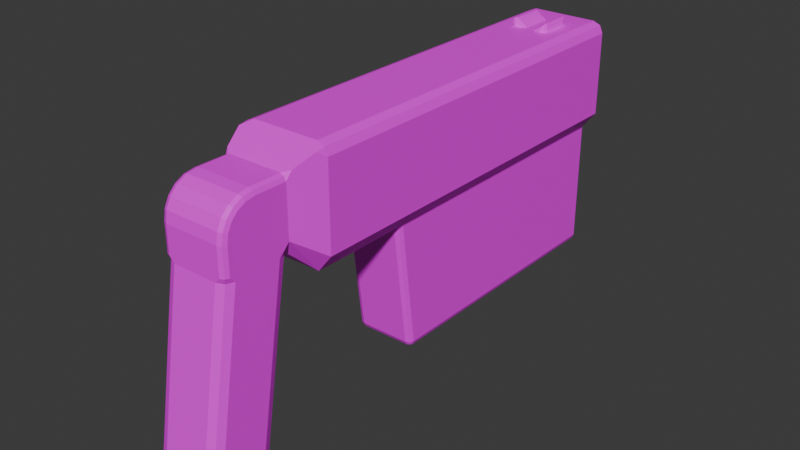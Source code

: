 # Source: handgun.blend  (saved by Blender 4.1.24; exported with 4.5.12 LTS)
import bpy
from mathutils import Matrix  # noqa: F401  (used for matrix-valued properties, if any)

bpy.ops.wm.read_factory_settings(use_empty=True)
scene = bpy.context.scene
scene.name = 'Scene'

# ---- collections
col_collection = bpy.data.collections.new('Collection'); scene.collection.children.link(col_collection)

# ---- images (referenced by path relative to the original .blend; pixels are not part of the script)
import os
ASSET_DIR = os.environ.get("B2B_ASSET_DIR", "")  # directory of the original .blend (textures are referenced by path, not embedded)
HERE = os.path.dirname(os.path.abspath(__file__))  # packed textures are extracted next to this script under _unpacked/

def load_image(name, relpath, width, height, colorspace="sRGB"):
    """Load a texture the original file referenced (path relative to the .blend, or extracted next to this script)."""
    p = next((c for c in (os.path.join(HERE, relpath), os.path.join(ASSET_DIR, relpath)) if relpath and os.path.exists(c)), "")
    if p:
        img = bpy.data.images.load(p, check_existing=True)
        img.name = name
    else:  # same state as the original file: an image datablock whose file is absent (Cycles renders it pink)
        img = bpy.data.images.new(name, width, height)
        img.source = "FILE"
        img.filepath = "//" + (relpath or name)
    img.colorspace_settings.name = colorspace
    return img
img_handgun = load_image('handgun', 'handgun.png', 1024, 1024, 'sRGB')

# ---- materials (node trees are filled in below, after node groups)
mat_material_001 = bpy.data.materials.new('Material.001')
mat_material_001.use_transparent_shadow = False

# ---- material node trees
mat_material_001.use_nodes = True; mat_material_001.node_tree.nodes.clear()
_N = mat_material_001.node_tree.nodes; _L = mat_material_001.node_tree.links
n0 = _N.new('ShaderNodeBsdfPrincipled'); n0.name = 'Principled BSDF'; n0.location = (10, 300)
n1 = _N.new('ShaderNodeOutputMaterial'); n1.name = 'Material Output'; n1.location = (300, 300)
n2 = _N.new('ShaderNodeTexImage'); n2.name = 'Image Texture'; n2.location = (-280, 280)
n2.image = img_handgun
_L.new(n0.outputs[0], n1.inputs[0])
_L.new(n2.outputs[0], n0.inputs[0])
n1.is_active_output = True

# ---- world
world_world = bpy.data.worlds.new('World'); scene.world = world_world
world_world.use_nodes = True; world_world.node_tree.nodes.clear()
_N = world_world.node_tree.nodes; _L = world_world.node_tree.links
n0 = _N.new('ShaderNodeOutputWorld'); n0.name = 'World Output'; n0.location = (300, 300)
n1 = _N.new('ShaderNodeBackground'); n1.name = 'Background'; n1.location = (10, 300)
n1.inputs[0].default_value = (0.05088, 0.05088, 0.05088, 1.0)
_L.new(n1.outputs[0], n0.inputs[0])
n0.is_active_output = True
world_world.color = (0.05088, 0.05088, 0.05088)
world_world.use_sun_shadow = False
world_world.sun_shadow_jitter_overblur = 0.0

# ---- meshes
me_cube_001 = bpy.data.meshes.new('Cube.001')
me_cube_001.from_pydata([(1.357, -2.0, -1.376), (-0.01059, -14.02, 1.214), (-1.357, -2.0, -1.376), (-0.01059, -14.32, 1.214), (0.1845, -14.02, 1.195), (1.0, -1.0, 0.0), (-0.5791, -13.0, 1.696), (-0.9282, -2.0, -1.918), (-0.4465, -13.15, 1.752), (0.1845, -14.32, 1.195), (0.3721, -14.02, 1.138), (1.357, -2.0, -0.2021), (-1.0, -1.0, 0.0), (-0.5791, -12.14, 1.696), (0.3721, -14.32, 1.138), (-0.4469, -12.14, 1.752), (0.0, -1.0, -1.0), (-0.4301, -11.99, 1.558), (-0.5197, -12.05, 1.734), (0.545, -14.02, 1.045), (-0.4385, -12.03, 1.686), (0.545, -14.32, 1.045), (0.0, -1.0, 1.0), (-0.532, -12.03, 1.647), (0.6965, -14.02, 0.9211), (0.6965, -14.32, 0.9211), (0.8209, -14.02, 0.7696), (0.5797, -13.0, 1.696), (0.8209, -14.32, 0.7696), (0.4471, -13.15, 1.752), (5.376e-09, -2.0, 1.514), (0.9133, -14.02, 0.5967), (0.0, 0.0, -7.0), (0.9133, -14.32, 0.5967), (0.4475, -12.14, 1.752), (-1.357, -2.0, -0.2021), (0.9702, -14.02, 0.4091), (0.5797, -12.14, 1.696), (-1.0, -0.6842, -1.0), (0.4307, -11.99, 1.558), (0.9702, -14.32, 0.4091), (0.5166, -12.05, 1.726), (0.5361, -12.03, 1.627), (-0.6842, -1.0, -1.0), (0.9894, -14.02, 0.214), (0.4213, -12.03, 1.68), (0.9894, -14.32, 0.214), (-1.0, -1.0, -0.6842), (0.9702, -14.02, 0.01891), (-0.9075, -0.9075, -1.0), (-0.4796, -13.13, 1.76), (-0.5678, -13.03, 1.719), (-0.6842, 1.0, -1.0), (0.9702, -14.32, 0.01891), (-0.5403, -13.1, 1.712), (-0.4997, -13.12, 1.762), (-1.0, 0.6842, -1.0), (-0.5205, -13.1, 1.758), (0.9133, -14.02, -0.1687), (-0.54, -13.08, 1.749), (-0.9075, 0.9075, -1.0), (-0.5563, -13.05, 1.736), (0.9133, -14.32, -0.1687), (0.6842, -1.0, -1.0), (-0.5672, -12.14, 1.726), (-0.4847, -12.14, 1.765), (0.8209, -14.02, -0.3416), (1.0, -0.6842, -1.0), (-0.5292, -12.08, 1.753), (-0.5571, -12.14, 1.743), (0.8209, -14.32, -0.3416), (-0.5422, -12.14, 1.756), (1.0, -1.0, -0.6842), (-0.5239, -12.14, 1.765), (0.6965, -14.02, -0.4931), (0.9075, -0.9075, -1.0), (-0.5042, -12.14, 1.768), (0.6965, -14.32, -0.4931), (0.5686, -13.03, 1.719), (0.4804, -13.13, 1.76), (1.0, 0.6842, -1.0), (0.545, -14.02, -0.6175), (0.5409, -13.1, 1.712), (0.6842, 1.0, -1.0), (0.5571, -13.05, 1.735), (0.545, -14.32, -0.6175), (0.5408, -13.08, 1.749), (0.9075, 0.9075, -1.0), (0.5212, -13.1, 1.758), (0.5004, -13.12, 1.762), (0.3721, -14.02, -0.7099), (0.4809, -12.14, 1.76), (0.3721, -14.32, -0.7099), (0.569, -12.14, 1.718), (-1.0, 1.684, -7.0), (0.5262, -12.08, 1.745), (-0.6842, 2.0, -7.0), (0.1845, -14.02, -0.7668), (0.5009, -12.14, 1.762), (0.1845, -14.32, -0.7668), (0.5217, -12.14, 1.758), (-0.9075, 1.907, -7.0), (0.5412, -12.14, 1.748), (0.5575, -12.14, 1.735), (-0.01059, -14.02, -0.786), (-0.6842, 0.0, -7.0), (-1.0, 0.3158, -7.0), (-0.01059, -14.32, -0.786), (-0.9075, 0.0925, -7.0), (-0.2057, -14.02, -0.7668), (-0.2057, -14.32, -0.7668), (0.6842, 2.0, -7.0), (1.0, 1.684, -7.0), (-0.3933, -14.02, -0.7099), (-0.3933, -14.32, -0.7099), (0.9075, 1.907, -7.0), (-0.5662, -14.02, -0.6175), (1.0, 0.3158, -7.0), (0.6842, 0.0, -7.0), (-0.5662, -14.32, -0.6175), (0.9075, 0.0925, -7.0), (-0.7177, -14.02, -0.4931), (-0.7177, -14.32, -0.4931), (0.9282, -2.0, -1.918), (-0.8421, -14.02, -0.3416), (5.376e-09, -2.0, -1.918), (-1.357, -14.0, -0.2021), (-0.8421, -14.32, -0.3416), (-9.461e-10, -14.0, -1.918), (-0.9345, -14.02, -0.1687), (0.9282, -14.0, -1.918), (-0.9345, -14.32, -0.1687), (1.357, -14.0, -0.2021), (-0.9914, -14.02, 0.01891), (-0.9914, -14.32, 0.01891), (5.376e-09, -14.0, 1.514), (-1.357, -14.0, -1.376), (-1.011, -14.02, 0.214), (-0.9282, -14.0, -1.918), (-1.011, -14.32, 0.214), (-0.9914, -14.02, 0.4091), (1.357, -14.0, -1.376), (1.031, -2.0, 1.514), (-0.9914, -14.32, 0.4091), (-0.9345, -14.02, 0.5967), (1.357, -2.0, 1.188), (1.258, -1.724, 1.372), (-0.9345, -14.32, 0.5967), (-0.8421, -14.02, 0.7696), (1.261, -2.0, 1.418), (-0.8421, -14.32, 0.7696), (-1.357, -2.0, 1.188), (-0.7177, -14.02, 0.9211), (-1.031, -2.0, 1.514), (-0.7177, -14.32, 0.9211), (-1.258, -1.724, 1.372), (-0.5662, -14.02, 1.045), (-1.261, -2.0, 1.418), (-0.5662, -14.32, 1.045), (-1.031, -14.0, 1.514), (-0.3933, -14.02, 1.138), (-1.357, -14.0, 1.188), (-1.261, -14.0, 1.418), (-0.3933, -14.32, 1.138), (1.357, -14.0, 1.188), (-0.2057, -14.02, 1.195), (1.031, -14.0, 1.514), (-0.2057, -14.32, 1.195), (1.261, -14.0, 1.418), (0.1442, -14.32, 0.9923), (-0.01059, -14.32, 1.008), (0.4641, -2.0, -1.918), (0.2931, -14.32, 0.9471), (-0.4641, -2.0, -1.918), (5.376e-09, -5.0, -1.918), (0.4303, -14.32, 0.8738), (0.4641, -5.0, -1.918), (0.5505, -14.32, 0.7751), (-0.4641, -5.0, -1.918), (0.6492, -14.32, 0.6549), (0.7225, -14.32, 0.5177), (0.4641, -14.0, -5.918), (0.7677, -14.32, 0.3688), (-0.4641, -14.0, -5.918), (0.783, -14.32, 0.214), (5.376e-09, -14.0, -5.918), (-0.7573, -5.0, -1.918), (0.7677, -14.32, 0.05919), (0.7225, -14.32, -0.08967), (-0.9282, -5.172, -1.918), (-0.9282, -4.829, -1.918), (0.6492, -14.32, -0.2269), (0.5505, -14.32, -0.3471), (-0.8781, -5.05, -1.918), (0.4303, -14.32, -0.4458), (0.9282, -5.172, -1.918), (0.2931, -14.32, -0.5191), (0.7573, -5.0, -1.918), (0.1442, -14.32, -0.5643), (0.9282, -4.829, -1.918), (-0.01059, -14.32, -0.5795), (0.8781, -5.05, -1.918), (-0.1654, -14.32, -0.5643), (0.7573, -14.0, -5.918), (-0.3143, -14.32, -0.5191), (0.9282, -14.0, -5.747), (0.8781, -14.0, -5.868), (-0.4515, -14.32, -0.4458), (-0.9282, -14.0, -5.747), (-0.5717, -14.32, -0.3471), (-0.7573, -14.0, -5.918), (-0.6704, -14.32, -0.2269), (-0.8781, -14.0, -5.868), (-0.7437, -14.32, -0.08967), (-0.9282, -5.651, -5.747), (-0.7889, -14.32, 0.05919), (-0.7573, -5.479, -5.748), (-0.8041, -14.32, 0.214), (-0.7573, -5.671, -5.918), (-0.7889, -14.32, 0.3688), (-0.7437, -14.32, 0.5177), (-0.8781, -5.529, -5.748), (-0.8559, -5.564, -5.846), (-0.6704, -14.32, 0.6549), (-0.7573, -5.544, -5.868), (-0.5717, -14.32, 0.7751), (-0.8781, -5.665, -5.867), (-0.4515, -14.32, 0.8738), (-0.3143, -14.32, 0.9471), (0.9282, -5.651, -5.747), (0.7573, -5.671, -5.918), (-0.1654, -14.32, 0.9923), (0.7573, -5.479, -5.748), (0.1442, -14.02, 0.9923), (-0.01059, -14.02, 1.008), (0.8781, -5.665, -5.867), (0.8559, -5.564, -5.846), (0.2931, -14.02, 0.9471), (0.7573, -5.544, -5.868), (0.4303, -14.02, 0.8738), (0.8781, -5.529, -5.748), (0.5505, -14.02, 0.7751), (0.6492, -14.02, 0.6549), (0.4641, -5.479, -5.748), (0.7225, -14.02, 0.5177), (0.4641, -5.671, -5.918), (0.4641, -5.544, -5.868), (0.7677, -14.02, 0.3688), (0.783, -14.02, 0.214), (5.376e-09, -5.671, -5.918), (0.7677, -14.02, 0.05919), (5.376e-09, -5.479, -5.748), (0.7225, -14.02, -0.08967), (5.376e-09, -5.544, -5.868), (0.6492, -14.02, -0.2269), (-0.4641, -5.479, -5.748), (0.5505, -14.02, -0.3471), (-0.4641, -5.671, -5.918), (0.4303, -14.02, -0.4458), (-0.4641, -5.544, -5.868), (-0.8319, -1.0, 1.0), (0.2931, -14.02, -0.5191), (0.1442, -14.02, -0.5643), (-1.0, -1.0, 0.8319), (-1.051, -1.143, 1.073), (-0.01059, -14.02, -0.5795), (-0.9508, -1.0, 0.9508), (-0.1654, -14.02, -0.5643), (1.0, -1.0, 0.8319), (-0.3143, -14.02, -0.5191), (0.8319, -1.0, 1.0), (-0.4515, -14.02, -0.4458), (1.051, -1.143, 1.073), (-0.5717, -14.02, -0.3471), (0.9508, -1.0, 0.9508), (-0.6704, -14.02, -0.2269), (-0.7437, -14.02, -0.08967), (-1.0, -0.04508, 0.8319), (-0.7889, -14.02, 0.05919), (-0.8319, -0.03185, 1.0), (-0.8041, -14.02, 0.214), (-0.9508, -0.03572, 0.9508), (-0.7889, -14.02, 0.3688), (-1.0, 0.8319, -0.04508), (-0.7437, -14.02, 0.5177), (-0.8319, 1.0, -0.03185), (-0.9508, 0.9508, -0.03572), (-0.6704, -14.02, 0.6549), (-1.0, 0.2344, 0.7876), (-0.5717, -14.02, 0.7751), (-0.8319, 0.287, 0.9495), (-0.4515, -14.02, 0.8738), (-0.3143, -14.02, 0.9471), (-0.9508, 0.2716, 0.9021), (-1.0, 0.4746, 0.6652), (-0.1654, -14.02, 0.9923), (-0.8319, 0.5747, 0.8029), (-0.9508, 0.5453, 0.7626), (-1.0, 0.6652, 0.4746), (-0.8319, 0.8029, 0.5747), (-0.9508, 0.7626, 0.5453), (-1.0, 0.7876, 0.2344), (-0.8319, 0.9495, 0.287), (-0.9508, 0.9021, 0.2716), (1.0, 0.8319, -0.04508), (0.8319, 1.0, -0.03185), (0.9508, 0.9508, -0.03572), (1.0, -0.04508, 0.8319), (0.8319, -0.03185, 1.0), (0.9508, -0.03572, 0.9508), (1.0, 0.7876, 0.2344), (0.8319, 0.9495, 0.287), (0.9508, 0.9021, 0.2716), (1.0, 0.6652, 0.4746), (0.8319, 0.8029, 0.5747), (0.9508, 0.7626, 0.5453), (1.0, 0.4746, 0.6652), (0.8319, 0.5747, 0.8029), (0.9508, 0.5453, 0.7626), (1.0, 0.2344, 0.7876), (0.8319, 0.287, 0.9495), (0.9508, 0.2716, 0.9021), (-1.0, 0.8319, -0.8523), (-0.8319, 1.0, -0.8523), (-0.9545, 0.9545, -0.8395), (-0.9508, 0.9508, -0.7827), (0.8319, 1.0, -0.8523), (1.0, 0.8319, -0.8523), (0.9545, 0.9545, -0.8395), (0.9508, 0.9508, -0.7827), (-0.232, -14.0, -5.918), (0.232, -14.0, -5.918), (-0.9031, -14.0, -5.807), (-0.8177, -14.0, -5.893), (0.8177, -14.0, -5.893), (0.9031, -14.0, -5.807), (-0.9282, -14.0, -3.832), (0.9282, -14.0, -3.832), (0.6107, -14.0, -5.918), (-0.6107, -14.0, -5.918), (-0.116, -14.0, -5.918), (0.3481, -14.0, -5.918), (-0.9157, -14.0, -5.777), (-0.8479, -14.0, -5.88), (0.7875, -14.0, -5.905), (0.8906, -14.0, -5.838), (-0.9282, -14.0, -2.875), (0.9282, -14.0, -4.79), (0.684, -14.0, -5.918), (-0.684, -14.0, -5.918), (-0.3481, -14.0, -5.918), (0.116, -14.0, -5.918), (-0.8906, -14.0, -5.838), (-0.7875, -14.0, -5.905), (0.8479, -14.0, -5.88), (0.9157, -14.0, -5.777), (-0.9282, -14.0, -4.79), (0.9282, -14.0, -2.875), (0.5374, -14.0, -5.918), (-0.5374, -14.0, -5.918), (-0.05801, -14.0, -5.918), (0.4061, -14.0, -5.918), (-0.9219, -14.0, -5.762), (-0.863, -14.0, -5.874), (0.7724, -14.0, -5.912), (0.8844, -14.0, -5.853), (-0.9282, -14.0, -2.396), (0.9282, -14.0, -5.268), (0.7206, -14.0, -5.918), (-0.7206, -14.0, -5.918), (-0.2901, -14.0, -5.918), (0.174, -14.0, -5.918), (-0.8969, -14.0, -5.822), (-0.8026, -14.0, -5.899), (0.8328, -14.0, -5.887), (0.9094, -14.0, -5.792), (-0.9282, -14.0, -4.311), (0.9282, -14.0, -3.354), (0.574, -14.0, -5.918), (-0.574, -14.0, -5.918), (-0.174, -14.0, -5.918), (0.2901, -14.0, -5.918), (-0.9094, -14.0, -5.792), (-0.8328, -14.0, -5.887), (0.8026, -14.0, -5.899), (0.8969, -14.0, -5.822), (-0.9282, -14.0, -3.354), (0.9282, -14.0, -4.311), (0.6473, -14.0, -5.918), (-0.6473, -14.0, -5.918), (-0.4061, -14.0, -5.918), (0.05801, -14.0, -5.918), (-0.8844, -14.0, -5.853), (-0.7724, -14.0, -5.912), (0.863, -14.0, -5.874), (0.9219, -14.0, -5.762), (-0.9282, -14.0, -5.268), (0.9282, -14.0, -2.396), (0.5007, -14.0, -5.918), (-0.5007, -14.0, -5.918), (-0.02901, -14.0, -5.918), (0.4351, -14.0, -5.918), (-0.925, -14.0, -5.754), (-0.8706, -14.0, -5.871), (0.7648, -14.0, -5.915), (0.8812, -14.0, -5.86), (-0.9282, -14.0, -2.157), (0.9282, -14.0, -5.508), (0.739, -14.0, -5.918), (-0.739, -14.0, -5.918), (-0.261, -14.0, -5.918), (0.203, -14.0, -5.918), (-0.9, -14.0, -5.815), (-0.8102, -14.0, -5.896), (0.8253, -14.0, -5.89), (0.9063, -14.0, -5.8), (-0.9282, -14.0, -4.072), (0.9282, -14.0, -3.593), (0.5924, -14.0, -5.918), (-0.5924, -14.0, -5.918), (-0.145, -14.0, -5.918), (0.3191, -14.0, -5.918), (-0.9125, -14.0, -5.785), (-0.8404, -14.0, -5.883), (0.795, -14.0, -5.902), (0.8938, -14.0, -5.83), (-0.9282, -14.0, -3.114), (0.9282, -14.0, -4.55), (0.6657, -14.0, -5.918), (-0.6657, -14.0, -5.918), (-0.3771, -14.0, -5.918), (0.08702, -14.0, -5.918), (-0.8875, -14.0, -5.845), (-0.7799, -14.0, -5.908), (0.8555, -14.0, -5.877), (0.9188, -14.0, -5.77), (-0.9282, -14.0, -5.029), (0.9282, -14.0, -2.636), (0.5191, -14.0, -5.918), (-0.5191, -14.0, -5.918), (-0.08702, -14.0, -5.918), (0.3771, -14.0, -5.918), (-0.9188, -14.0, -5.77), (-0.8555, -14.0, -5.877), (0.7799, -14.0, -5.908), (0.8875, -14.0, -5.845), (-0.9282, -14.0, -2.636), (0.9282, -14.0, -5.029), (0.7023, -14.0, -5.918), (-0.7023, -14.0, -5.918), (-0.3191, -14.0, -5.918), (0.145, -14.0, -5.918), (-0.8938, -14.0, -5.83), (-0.795, -14.0, -5.902), (0.8404, -14.0, -5.883), (0.9125, -14.0, -5.785), (-0.9282, -14.0, -4.55), (0.9282, -14.0, -3.114), (0.5557, -14.0, -5.918), (-0.5557, -14.0, -5.918), (-0.203, -14.0, -5.918), (0.261, -14.0, -5.918), (-0.9063, -14.0, -5.8), (-0.8253, -14.0, -5.89), (0.8102, -14.0, -5.896), (0.9, -14.0, -5.815), (-0.9282, -14.0, -3.593), (0.9282, -14.0, -4.072), (0.629, -14.0, -5.918), (-0.629, -14.0, -5.918), (-0.4351, -14.0, -5.918), (0.02901, -14.0, -5.918), (-0.8812, -14.0, -5.86), (-0.7648, -14.0, -5.915), (0.8706, -14.0, -5.871), (0.925, -14.0, -5.754), (-0.9282, -14.0, -5.508), (0.9282, -14.0, -2.157), (0.4824, -14.0, -5.918), (-0.4824, -14.0, -5.918), (-0.5791, -13.0, 1.514), (-0.5791, -12.14, 1.514), (-0.5325, -12.03, 1.514), (-0.5385, -12.04, 1.514), (-0.4463, -13.15, 1.514), (-0.5402, -13.1, 1.514), (-0.1889, -12.03, 1.514), (-0.2634, -12.01, 1.514), (-0.1579, -12.07, 1.514), (-0.1089, -13.15, 1.514), (-0.1089, -12.14, 1.514), (-0.3674, -11.99, 1.514), (-0.4301, -11.99, 1.514), (0.1095, -12.14, 1.514), (0.1095, -13.15, 1.514), (0.4469, -13.15, 1.514), (0.1852, -12.03, 1.514), (0.5408, -13.1, 1.514), (0.5797, -12.14, 1.514), (0.5797, -13.0, 1.514), (0.5361, -12.03, 1.514), (0.368, -11.99, 1.514), (0.4307, -11.99, 1.514)], [], [(80, 67, 117, 112), (171, 125, 16, 63, 123), (264, 155, 153, 30, 22, 260), (290, 320, 317, 296), (16, 43, 105, 32), (302, 311, 305, 285), (296, 317, 314, 299), (299, 314, 311, 302), (52, 60, 324, 323), (326, 83, 52, 323, 285, 305), (38, 47, 12, 263, 277, 288, 294, 298, 301, 283, 322, 56), (63, 16, 32, 118), (151, 35, 126, 161), (72, 5, 11, 0), (272, 146, 145, 11, 5, 268), (52, 83, 111, 96), (117, 120, 118, 32, 105, 108, 106, 94, 101, 96, 111, 115, 112), (38, 49, 47), (49, 43, 47), (60, 56, 322, 324), (80, 87, 328, 327), (63, 75, 72), (75, 67, 72), (87, 83, 326, 328), (80, 112, 115, 87), (87, 115, 111, 83), (94, 56, 60, 101), (101, 60, 52, 96), (105, 43, 49, 108), (108, 49, 38, 106), (63, 118, 120, 75), (75, 120, 117, 67), (38, 56, 94, 106), (173, 7, 43, 16, 125), (308, 279, 260, 22, 270), (485, 159, 135, 489, 484), (489, 135, 30, 153, 159, 485, 480, 481, 483, 482, 492, 491, 487, 486, 488, 490), (12, 47, 2, 35), (47, 43, 7, 2), (63, 72, 0, 123), (494, 135, 166, 497, 495), (497, 166, 142, 30, 135, 494, 493, 496, 501, 502, 500, 498, 499), (0, 11, 132, 141), (327, 304, 310, 313, 316, 319, 307, 268, 5, 72, 67, 80), (407, 205, 229, 195, 130, 477, 397, 437, 357, 457, 377, 417, 337, 467, 387, 427, 347, 447, 367), (272, 270, 22, 30, 142, 146), (11, 145, 164, 132), (186, 178, 255, 216), (35, 2, 136, 126), (142, 149, 146), (149, 145, 146), (151, 157, 155), (157, 153, 155), (142, 166, 168, 149), (149, 168, 164, 145), (159, 153, 157, 162), (162, 157, 151, 161), (279, 308, 320, 290), (125, 171, 176, 174), (176, 197, 232, 243), (189, 138, 136, 2, 7, 190), (173, 125, 174, 178), (406, 138, 189, 214, 208, 476, 396, 436, 356, 456, 376, 416, 336, 466, 386, 426, 346, 446, 366), (178, 174, 251, 255), (245, 230, 203, 408, 368, 448, 348, 428, 388, 468, 338, 418, 378, 458, 358, 438, 398, 478, 181, 401, 361, 441, 341, 421, 381, 461, 331, 411, 371, 451, 351, 431, 391, 471, 185, 400, 360, 440, 340, 420, 380, 460, 330, 410, 370, 450, 350, 430, 390, 470, 183, 479, 399, 439, 359, 459, 379, 419, 339, 469, 389, 429, 349, 449, 369, 409, 210, 218, 257, 249), (197, 176, 171, 123, 199), (199, 123, 0, 141, 130, 195), (174, 176, 243, 251), (186, 193, 190), (193, 189, 190), (195, 201, 199), (201, 197, 199), (214, 221, 222, 226), (216, 224, 222, 221), (218, 226, 222, 224), (229, 235, 236, 240), (230, 238, 236, 235), (232, 240, 236, 238), (226, 212, 472, 392, 432, 352, 452, 372, 412, 332, 462, 382, 422, 342, 442, 362, 402, 208, 214), (212, 226, 218, 210, 473, 393, 433, 353, 453, 373, 413, 333, 463, 383, 423, 343, 443, 363, 403), (230, 235, 206, 474, 394, 434, 354, 454, 374, 414, 334, 464, 384, 424, 344, 444, 364, 404, 203), (405, 206, 235, 229, 205, 475, 395, 435, 355, 455, 375, 415, 335, 465, 385, 425, 345, 445, 365), (245, 249, 253, 246), (246, 253, 251, 243), (230, 245, 246, 238), (238, 246, 243, 232), (257, 218, 224, 259), (259, 224, 216, 255), (249, 257, 259, 253), (253, 259, 255, 251), (214, 189, 193, 221), (221, 193, 186, 216), (195, 229, 240, 201), (201, 240, 232, 197), (186, 190, 7, 173, 178), (260, 266, 264), (266, 263, 264), (268, 274, 272), (274, 270, 272), (322, 325, 324), (325, 323, 324), (326, 329, 328), (329, 327, 328), (288, 277, 281, 293), (293, 281, 279, 290), (307, 319, 321, 309), (309, 321, 320, 308), (294, 288, 293, 297), (297, 293, 290, 296), (319, 316, 318, 321), (321, 318, 317, 320), (298, 294, 297, 300), (300, 297, 296, 299), (316, 313, 315, 318), (318, 315, 314, 317), (301, 298, 300, 303), (303, 300, 299, 302), (313, 310, 312, 315), (315, 312, 311, 314), (283, 301, 303, 286), (286, 303, 302, 285), (310, 304, 306, 312), (312, 306, 305, 311), (268, 307, 309, 274), (274, 309, 308, 270), (277, 263, 266, 281), (281, 266, 260, 279), (285, 323, 325, 286), (286, 325, 322, 283), (304, 327, 329, 306), (306, 329, 326, 305), (264, 263, 12, 35, 151, 155), (166, 135, 159, 162, 161, 126, 136, 138, 128, 130, 141, 132, 164, 168), (212, 403, 363, 443, 343, 423, 383, 463, 333, 413, 373, 453, 353, 433, 393, 473, 210, 409, 369, 449, 349, 429, 389, 469, 339, 419, 379, 459, 359, 439, 399, 479, 183, 470, 390, 430, 350, 450, 370, 410, 330, 460, 380, 420, 340, 440, 360, 400, 185, 471, 391, 431, 351, 451, 371, 411, 331, 461, 381, 421, 341, 441, 361, 401, 181, 478, 398, 438, 358, 458, 378, 418, 338, 468, 388, 428, 348, 448, 368, 408, 203, 404, 364, 444, 344, 424, 384, 464, 334, 414, 374, 454, 354, 434, 394, 474, 206, 405, 365, 445, 345, 425, 385, 465, 335, 415, 375, 455, 355, 435, 395, 475, 205, 407, 367, 447, 347, 427, 387, 467, 337, 417, 377, 457, 357, 437, 397, 477, 130, 128, 138, 406, 366, 446, 346, 426, 386, 466, 336, 416, 376, 456, 356, 436, 396, 476, 208, 402, 362, 442, 342, 422, 382, 462, 332, 412, 372, 452, 352, 432, 392, 472), (1, 3, 9, 4), (4, 9, 14, 10), (10, 14, 21, 19), (19, 21, 25, 24), (24, 25, 28, 26), (26, 28, 33, 31), (31, 33, 40, 36), (36, 40, 46, 44), (44, 46, 53, 48), (48, 53, 62, 58), (58, 62, 70, 66), (66, 70, 77, 74), (74, 77, 85, 81), (81, 85, 92, 90), (90, 92, 99, 97), (97, 99, 107, 104), (104, 107, 110, 109), (109, 110, 114, 113), (113, 114, 119, 116), (116, 119, 122, 121), (121, 122, 127, 124), (124, 127, 131, 129), (129, 131, 134, 133), (133, 134, 139, 137), (137, 139, 143, 140), (140, 143, 147, 144), (144, 147, 150, 148), (148, 150, 154, 152), (152, 154, 158, 156), (156, 158, 163, 160), (119, 114, 204, 207), (160, 163, 167, 165), (165, 167, 3, 1), (160, 165, 1, 4, 10, 19, 24, 26, 31, 36, 44, 48, 58, 66, 74, 81, 90, 97, 104, 109, 113, 116, 121, 124, 129, 133, 137, 140, 144, 148, 152, 156), (225, 223, 287, 289), (154, 150, 223, 225), (33, 28, 179, 180), (99, 92, 196, 198), (139, 134, 215, 217), (14, 9, 169, 172), (70, 62, 188, 191), (122, 119, 207, 209), (158, 154, 225, 227), (40, 33, 180, 182), (107, 99, 198, 200), (143, 139, 217, 219), (21, 14, 172, 175), (77, 70, 191, 192), (127, 122, 209, 211), (163, 158, 227, 228), (46, 40, 182, 184), (110, 107, 200, 202), (147, 143, 219, 220), (25, 21, 175, 177), (85, 77, 192, 194), (131, 127, 211, 213), (167, 163, 228, 231), (53, 46, 184, 187), (114, 110, 202, 204), (150, 147, 220, 223), (28, 25, 177, 179), (92, 85, 194, 196), (134, 131, 213, 215), (9, 3, 170, 169), (3, 167, 231, 170), (62, 53, 187, 188), (275, 273, 271, 269, 267, 265, 262, 261, 258, 256, 254, 252, 250, 248, 247, 244, 242, 241, 239, 237, 233, 234, 295, 292, 291, 289, 287, 284, 282, 280, 278, 276), (198, 196, 261, 262), (172, 169, 233, 237), (227, 225, 289, 291), (200, 198, 262, 265), (175, 172, 237, 239), (228, 227, 291, 292), (202, 200, 265, 267), (177, 175, 239, 241), (231, 228, 292, 295), (204, 202, 267, 269), (179, 177, 241, 242), (170, 231, 295, 234), (207, 204, 269, 271), (180, 179, 242, 244), (209, 207, 271, 273), (182, 180, 244, 247), (211, 209, 273, 275), (184, 182, 247, 248), (213, 211, 275, 276), (187, 184, 248, 250), (215, 213, 276, 278), (188, 187, 250, 252), (217, 215, 278, 280), (191, 188, 252, 254), (219, 217, 280, 282), (192, 191, 254, 256), (220, 219, 282, 284), (194, 192, 256, 258), (223, 220, 284, 287), (196, 194, 258, 261), (169, 170, 234, 233), (498, 37, 27, 499), (15, 8, 489, 490), (495, 29, 494), (8, 484, 489), (492, 17, 491), (502, 501, 39), (29, 34, 493, 494), (65, 15, 20, 18, 68), (34, 29, 79, 91), (17, 23, 18, 20), (93, 37, 42, 41, 95), (39, 45, 41, 42), (54, 51, 6, 480, 485), (51, 64, 13, 6), (17, 492, 482, 23), (23, 482, 483, 481, 13), (34, 45, 496, 493), (496, 45, 39, 501), (500, 42, 37, 498), (502, 39, 42, 500), (499, 27, 78, 82, 497), (93, 78, 27, 37), (20, 15, 490, 488, 486), (20, 486, 487, 491, 17), (484, 8, 50, 54, 485), (64, 68, 18, 23, 13), (497, 82, 79, 29, 495), (91, 95, 41, 45, 34), (480, 6, 13, 481), (50, 55, 54), (55, 57, 54), (57, 59, 54), (59, 61, 54), (61, 51, 54), (64, 69, 68), (69, 71, 68), (71, 73, 68), (73, 76, 68), (76, 65, 68), (78, 84, 82), (84, 86, 82), (86, 88, 82), (88, 89, 82), (89, 79, 82), (91, 98, 95), (98, 100, 95), (100, 102, 95), (102, 103, 95), (103, 93, 95), (64, 51, 61, 69), (69, 61, 59, 71), (71, 59, 57, 73), (73, 57, 55, 76), (76, 55, 50, 65), (78, 93, 103, 84), (84, 103, 102, 86), (86, 102, 100, 88), (88, 100, 98, 89), (89, 98, 91, 79), (8, 15, 65, 50)])
_uv = me_cube_001.uv_layers.new(name='UVMap')
_uv.uv.foreach_set('vector', [0.7194, 0.7953, 0.6476, 0.8072, 0.6476, 0.4839, 0.7194, 0.4719, 0.6723, 0.917, 0.697, 0.917, 0.697, 0.9892, 0.6606, 0.9892, 0.6476, 0.917, 0.4055, 0.9881, 0.3707, 0.9991, 0.3542, 0.9871, 0.3542, 0.9323, 0.414, 0.9323, 0.414, 0.9765, 0.4924, 0.3979, 0.352, 0.3979, 0.352, 0.3378, 0.4924, 0.3378, 0.9632, 0.7953, 0.9268, 0.7953, 0.9268, 0.4719, 0.9632, 0.4719, 0.2776, 0.1832, 0.2776, 0.3236, 0.2507, 0.3236, 0.2507, 0.1832, 0.3378, 0.1832, 0.3378, 0.3236, 0.3019, 0.3236, 0.3019, 0.1832, 0.3019, 0.1832, 0.3019, 0.3236, 0.2776, 0.3236, 0.2776, 0.1832, 0.8296, 0.9582, 0.8296, 0.9711, 0.8204, 0.9724, 0.8212, 0.9655, 0.5054, 0.8247, 0.5132, 0.8326, 0.5132, 0.9053, 0.5054, 0.9132, 0.4618, 0.9132, 0.4618, 0.8247, 0.09941, 0.9523, 0.08262, 0.9355, 0.08262, 0.8992, 0.08262, 0.8549, 0.1334, 0.8549, 0.1482, 0.8573, 0.161, 0.8638, 0.1711, 0.8739, 0.1777, 0.8867, 0.18, 0.9016, 0.18, 0.9445, 0.1722, 0.9523, 0.03724, 0.9639, 0.0008634, 0.9639, 0.0008634, 0.6406, 0.03724, 0.6406, 0.0008634, 0.0008634, 0.07476, 0.0008634, 0.07476, 0.6388, 0.0008634, 0.6388, 0.5182, 0.9517, 0.5182, 0.988, 0.4618, 0.9773, 0.4618, 0.9149, 0.9175, 0.9525, 0.8847, 0.9683, 0.8691, 0.9586, 0.8691, 0.8847, 0.9255, 0.8954, 0.9255, 0.9396, 0.8674, 0.7953, 0.7946, 0.7953, 0.7946, 0.4719, 0.8674, 0.4719, 0.7372, 0.809, 0.749, 0.8139, 0.754, 0.8258, 0.754, 0.8621, 0.754, 0.8985, 0.749, 0.9104, 0.7372, 0.9153, 0.6644, 0.9153, 0.6526, 0.9104, 0.6476, 0.8985, 0.6476, 0.8258, 0.6526, 0.8139, 0.6644, 0.809, 0.7557, 0.8874, 0.7654, 0.8958, 0.7557, 0.9112, 0.525, 0.8646, 0.5153, 0.873, 0.5153, 0.8493, 0.8313, 0.9711, 0.8313, 0.9582, 0.8397, 0.9655, 0.8404, 0.9724, 0.8187, 0.9582, 0.8187, 0.9711, 0.8096, 0.9724, 0.8103, 0.9655, 0.8474, 0.8709, 0.8571, 0.8793, 0.8474, 0.8947, 0.525, 0.8901, 0.5153, 0.8985, 0.5153, 0.8747, 0.9649, 0.6781, 0.9649, 0.6653, 0.9733, 0.6725, 0.974, 0.6795, 0.9124, 0.7972, 0.9124, 0.4739, 0.9251, 0.4719, 0.9251, 0.7953, 0.05352, 0.9647, 0.05352, 0.6414, 0.06634, 0.6406, 0.06634, 0.9639, 0.8962, 0.4739, 0.8962, 0.7972, 0.8835, 0.7953, 0.8835, 0.4719, 0.05179, 0.6414, 0.05179, 0.9647, 0.03896, 0.9639, 0.03896, 0.6406, 0.9537, 0.001672, 0.9537, 0.3251, 0.9409, 0.3242, 0.9409, 0.0008634, 0.8818, 0.4739, 0.8818, 0.7972, 0.8691, 0.7953, 0.8691, 0.4719, 0.06807, 0.9647, 0.06807, 0.6414, 0.08089, 0.6406, 0.08089, 0.9639, 0.8979, 0.7972, 0.8979, 0.4739, 0.9106, 0.4719, 0.9106, 0.7953, 0.7929, 0.8072, 0.7211, 0.7953, 0.7211, 0.4719, 0.7929, 0.4839, 0.6131, 0.9164, 0.6378, 0.9164, 0.6248, 0.9886, 0.5884, 0.9886, 0.5884, 0.9164, 0.352, 0.4248, 0.4924, 0.4248, 0.4924, 0.5065, 0.4222, 0.5065, 0.352, 0.5065, 0.2341, 0.9624, 0.1863, 0.9884, 0.1863, 0.9336, 0.2318, 0.9394, 0.2318, 0.9574, 0.2862, 0.5934, 0.2804, 0.6388, 0.2804, 0.0008634, 0.3352, 0.0008634, 0.3352, 0.6388, 0.3091, 0.5911, 0.3112, 0.5855, 0.3112, 0.5397, 0.309, 0.5349, 0.3087, 0.5341, 0.3032, 0.5318, 0.2999, 0.5318, 0.2944, 0.5332, 0.2904, 0.5341, 0.2888, 0.5361, 0.2862, 0.5397, 0.5303, 0.9896, 0.5303, 0.9532, 0.5867, 0.9164, 0.5867, 0.9788, 0.9628, 0.9614, 0.9394, 0.957, 0.9272, 0.8847, 0.9628, 0.894, 0.779, 0.8813, 0.7557, 0.8857, 0.7557, 0.8183, 0.7912, 0.809, 0.9863, 0.3758, 0.9409, 0.3816, 0.9409, 0.3268, 0.9886, 0.3528, 0.9863, 0.3578, 0.363, 0.5911, 0.3369, 0.6388, 0.3369, 0.0008635, 0.3917, 0.0008635, 0.3917, 0.6388, 0.3859, 0.5934, 0.3859, 0.5397, 0.3819, 0.5341, 0.3721, 0.5318, 0.3688, 0.5318, 0.3632, 0.5341, 0.3609, 0.5397, 0.3609, 0.5855, 0.2162, 0.0008634, 0.2786, 0.0008634, 0.2786, 0.6388, 0.2162, 0.6388, 0.3506, 0.8561, 0.3506, 0.899, 0.3482, 0.9139, 0.3417, 0.9266, 0.3316, 0.9368, 0.3188, 0.9433, 0.304, 0.9456, 0.2532, 0.9456, 0.2532, 0.9014, 0.2532, 0.865, 0.27, 0.8482, 0.3427, 0.8482, 0.543, 0.4702, 0.5303, 0.4702, 0.5303, 0.02631, 0.7338, 0.0008634, 0.7338, 0.4702, 0.7211, 0.4702, 0.7084, 0.4702, 0.6957, 0.4702, 0.6829, 0.4702, 0.6702, 0.4702, 0.6575, 0.4702, 0.6448, 0.4702, 0.6321, 0.4702, 0.6193, 0.4702, 0.6066, 0.4702, 0.5939, 0.4702, 0.5812, 0.4702, 0.5684, 0.4702, 0.5557, 0.4702, 0.7072, 0.9729, 0.6987, 0.9613, 0.6987, 0.917, 0.7585, 0.917, 0.7585, 0.9718, 0.742, 0.9839, 0.07648, 0.0008634, 0.1504, 0.0008634, 0.1504, 0.6388, 0.07648, 0.6388, 0.2688, 0.8458, 0.2532, 0.8458, 0.2532, 0.6406, 0.2688, 0.6406, 0.1521, 0.0008635, 0.2145, 0.0008635, 0.2145, 0.6388, 0.1521, 0.6388, 0.5099, 0.8222, 0.5003, 0.8131, 0.5099, 0.8018, 0.8079, 0.973, 0.7946, 0.973, 0.8056, 0.9582, 0.4263, 0.9507, 0.4157, 0.9427, 0.4263, 0.9323, 0.9505, 0.4501, 0.9409, 0.4592, 0.9409, 0.4387, 0.4836, 0.0008634, 0.4836, 0.6388, 0.4703, 0.6388, 0.4703, 0.0008634, 0.5136, 0.0008635, 0.5136, 0.6388, 0.5003, 0.6388, 0.5003, 0.0008635, 0.4986, 0.0008635, 0.4986, 0.6388, 0.4853, 0.6388, 0.4853, 0.0008635, 0.5153, 0.6388, 0.5153, 0.0008634, 0.5285, 0.0008634, 0.5285, 0.6388, 0.4924, 0.4248, 0.352, 0.4248, 0.352, 0.3979, 0.4924, 0.3979, 0.5003, 0.6406, 0.525, 0.6406, 0.525, 0.8, 0.5003, 0.8, 0.3525, 0.8458, 0.3369, 0.8458, 0.3369, 0.6406, 0.3525, 0.6406, 0.3934, 0.4702, 0.3934, 0.0008634, 0.4302, 0.0008635, 0.4302, 0.6388, 0.3934, 0.6388, 0.3934, 0.4884, 0.7946, 0.797, 0.8193, 0.797, 0.8193, 0.9565, 0.7946, 0.9565, 0.7483, 0.4702, 0.7356, 0.4702, 0.7356, 0.0008634, 0.9391, 0.02631, 0.9391, 0.4702, 0.9264, 0.4702, 0.9137, 0.4702, 0.901, 0.4702, 0.8882, 0.4702, 0.8755, 0.4702, 0.8628, 0.4702, 0.8501, 0.4702, 0.8374, 0.4702, 0.8246, 0.4702, 0.8119, 0.4702, 0.7992, 0.4702, 0.7865, 0.4702, 0.7737, 0.4702, 0.761, 0.4702, 0.2077, 0.8458, 0.183, 0.8458, 0.183, 0.6406, 0.2077, 0.6406, 0.5952, 0.4719, 0.6108, 0.4719, 0.6108, 0.9147, 0.6098, 0.9147, 0.6088, 0.9147, 0.6079, 0.9147, 0.6069, 0.9147, 0.6059, 0.9147, 0.6049, 0.9147, 0.604, 0.9147, 0.603, 0.9147, 0.602, 0.9147, 0.601, 0.9147, 0.6001, 0.9147, 0.5991, 0.9147, 0.5981, 0.9147, 0.5971, 0.9147, 0.5962, 0.9147, 0.5952, 0.9147, 0.5937, 0.9147, 0.5921, 0.9147, 0.5906, 0.9147, 0.589, 0.9147, 0.5875, 0.9147, 0.5859, 0.9147, 0.5844, 0.9147, 0.5829, 0.9147, 0.5813, 0.9147, 0.5798, 0.9147, 0.5782, 0.9147, 0.5767, 0.9147, 0.5752, 0.9147, 0.5736, 0.9147, 0.5721, 0.9147, 0.5705, 0.9147, 0.569, 0.9147, 0.5674, 0.9147, 0.5659, 0.9147, 0.5644, 0.9147, 0.5628, 0.9147, 0.5613, 0.9147, 0.5597, 0.9147, 0.5582, 0.9147, 0.5567, 0.9147, 0.5551, 0.9147, 0.5536, 0.9147, 0.552, 0.9147, 0.5505, 0.9147, 0.5489, 0.9147, 0.5474, 0.9147, 0.5459, 0.9147, 0.5449, 0.9147, 0.5439, 0.9147, 0.5429, 0.9147, 0.542, 0.9147, 0.541, 0.9147, 0.54, 0.9147, 0.539, 0.9147, 0.5381, 0.9147, 0.5371, 0.9147, 0.5361, 0.9147, 0.5351, 0.9147, 0.5342, 0.9147, 0.5332, 0.9147, 0.5322, 0.9147, 0.5312, 0.9147, 0.5303, 0.9147, 0.5303, 0.4719, 0.5459, 0.4719, 0.5705, 0.4719, 0.3174, 0.8, 0.3018, 0.8, 0.3018, 0.6406, 0.3265, 0.6406, 0.3265, 0.791, 0.4319, 0.1513, 0.4319, 0.0008634, 0.4686, 0.0008634, 0.4686, 0.6388, 0.4319, 0.6388, 0.4319, 0.1695, 0.2341, 0.8458, 0.2094, 0.8458, 0.2094, 0.6406, 0.2341, 0.6406, 0.5222, 0.9121, 0.5153, 0.9121, 0.5173, 0.9002, 0.2479, 0.8837, 0.2453, 0.8902, 0.2453, 0.872, 0.1817, 0.8549, 0.1844, 0.8614, 0.1817, 0.8732, 0.9595, 0.4568, 0.9664, 0.4568, 0.9615, 0.4687, 0.9676, 0.1015, 0.9745, 0.1018, 0.9731, 0.1072, 0.9676, 0.1084, 0.2758, 0.965, 0.2758, 0.9723, 0.2703, 0.9717, 0.2689, 0.9663, 0.07546, 0.9736, 0.0685, 0.9736, 0.06891, 0.968, 0.07418, 0.9665, 0.8565, 0.9737, 0.8565, 0.9668, 0.862, 0.968, 0.8634, 0.9734, 0.05111, 0.9736, 0.05239, 0.9665, 0.05766, 0.968, 0.05808, 0.9736, 0.0598, 0.9665, 0.06677, 0.9665, 0.06636, 0.9721, 0.06108, 0.9736, 0.6194, 0.4727, 0.6196, 0.9136, 0.6191, 0.9136, 0.6187, 0.9136, 0.6182, 0.9136, 0.6178, 0.9136, 0.6174, 0.9136, 0.6169, 0.9136, 0.6165, 0.9136, 0.616, 0.9136, 0.6156, 0.9136, 0.6152, 0.9136, 0.6147, 0.9136, 0.6143, 0.9136, 0.6138, 0.9136, 0.6134, 0.9136, 0.613, 0.9136, 0.6125, 0.9136, 0.6125, 0.4719, 0.6301, 0.9129, 0.6301, 0.4719, 0.637, 0.4722, 0.6371, 0.9129, 0.6367, 0.9129, 0.6363, 0.9129, 0.6358, 0.9129, 0.6354, 0.9129, 0.6349, 0.9129, 0.6345, 0.9129, 0.634, 0.9129, 0.6336, 0.9129, 0.6332, 0.9129, 0.6327, 0.9129, 0.6323, 0.9129, 0.6318, 0.9129, 0.6314, 0.9129, 0.631, 0.9129, 0.6305, 0.9129, 0.639, 0.4722, 0.6459, 0.4719, 0.6459, 0.9129, 0.6455, 0.9129, 0.645, 0.9129, 0.6446, 0.9129, 0.6441, 0.9129, 0.6437, 0.9129, 0.6433, 0.9129, 0.6428, 0.9129, 0.6424, 0.9129, 0.6419, 0.9129, 0.6415, 0.9129, 0.6411, 0.9129, 0.6406, 0.9129, 0.6402, 0.9129, 0.6397, 0.9129, 0.6393, 0.9129, 0.6389, 0.9129, 0.6279, 0.4719, 0.6284, 0.4719, 0.6282, 0.9128, 0.6213, 0.9136, 0.6213, 0.4719, 0.6217, 0.4719, 0.6222, 0.4719, 0.6226, 0.4719, 0.6231, 0.4719, 0.6235, 0.4719, 0.6239, 0.4719, 0.6244, 0.4719, 0.6248, 0.4719, 0.6253, 0.4719, 0.6257, 0.4719, 0.6261, 0.4719, 0.6266, 0.4719, 0.627, 0.4719, 0.6275, 0.4719, 0.2962, 0.8022, 0.2962, 0.8268, 0.289, 0.8268, 0.289, 0.8022, 0.8661, 0.8234, 0.8661, 0.8481, 0.8588, 0.8481, 0.8588, 0.8234, 0.7602, 0.9696, 0.7602, 0.954, 0.7675, 0.954, 0.7675, 0.9696, 0.9721, 0.6133, 0.9721, 0.6289, 0.9649, 0.6289, 0.9649, 0.6133, 0.9721, 0.6306, 0.9721, 0.6462, 0.9649, 0.6462, 0.9649, 0.6306, 0.9721, 0.6479, 0.9721, 0.6635, 0.9649, 0.6635, 0.9649, 0.6479, 0.8661, 0.797, 0.8661, 0.8217, 0.8588, 0.8217, 0.8588, 0.797, 0.8547, 0.8445, 0.8547, 0.8692, 0.8474, 0.8692, 0.8474, 0.8445, 0.2515, 0.6406, 0.2515, 0.8457, 0.2445, 0.8465, 0.2445, 0.6413, 0.2775, 0.6406, 0.2775, 0.8457, 0.2705, 0.8461, 0.2705, 0.6409, 0.2358, 0.8457, 0.2358, 0.6406, 0.2428, 0.6413, 0.2428, 0.8465, 0.3282, 0.8457, 0.3282, 0.6406, 0.3352, 0.6409, 0.3352, 0.8461, 0.8301, 0.9565, 0.821, 0.9474, 0.821, 0.797, 0.8457, 0.797, 0.8457, 0.9565, 0.6453, 0.9638, 0.64, 0.9594, 0.6453, 0.9494, 0.64, 0.9374, 0.6448, 0.9325, 0.6448, 0.9476, 0.7863, 0.9429, 0.7911, 0.9477, 0.7863, 0.958, 0.2511, 0.9619, 0.2458, 0.9663, 0.2458, 0.9519, 0.1845, 0.8844, 0.1845, 0.8922, 0.1817, 0.8908, 0.1817, 0.8827, 0.1817, 0.8749, 0.1845, 0.8813, 0.5239, 0.908, 0.5239, 0.9002, 0.5267, 0.9016, 0.1817, 0.9017, 0.1817, 0.8939, 0.1845, 0.9003, 0.2427, 0.9346, 0.2427, 0.9497, 0.2358, 0.9502, 0.2358, 0.9336, 0.2958, 0.829, 0.2958, 0.8455, 0.289, 0.8457, 0.289, 0.8286, 0.2445, 0.9497, 0.2445, 0.9346, 0.2514, 0.9336, 0.2514, 0.9502, 0.5199, 0.9318, 0.5199, 0.9153, 0.5268, 0.9149, 0.5268, 0.932, 0.9591, 0.4397, 0.9591, 0.4541, 0.9522, 0.4551, 0.9522, 0.4387, 0.4349, 0.9327, 0.4349, 0.949, 0.428, 0.9494, 0.428, 0.9323, 0.7846, 0.9439, 0.7846, 0.9582, 0.7778, 0.9592, 0.7778, 0.9429, 0.7602, 0.9338, 0.7602, 0.9174, 0.767, 0.917, 0.767, 0.9342, 0.8542, 0.9448, 0.8542, 0.9591, 0.8474, 0.9601, 0.8474, 0.9438, 0.8669, 0.8739, 0.8669, 0.8903, 0.86, 0.8907, 0.86, 0.8735, 0.5199, 0.9491, 0.5199, 0.9348, 0.5268, 0.9338, 0.5268, 0.9501, 0.4452, 0.949, 0.4452, 0.9327, 0.452, 0.9323, 0.452, 0.9494, 0.767, 0.9369, 0.767, 0.9513, 0.7602, 0.9523, 0.7602, 0.9359, 0.8669, 0.9306, 0.8669, 0.9469, 0.86, 0.9474, 0.86, 0.9302, 0.7692, 0.9582, 0.7692, 0.9439, 0.7761, 0.9429, 0.7761, 0.9592, 0.4366, 0.949, 0.4366, 0.9327, 0.4435, 0.9323, 0.4435, 0.9494, 0.2514, 0.9159, 0.2514, 0.9309, 0.2445, 0.9319, 0.2445, 0.9154, 0.8669, 0.8926, 0.8669, 0.9092, 0.86, 0.9096, 0.86, 0.8924, 0.2445, 0.9126, 0.2445, 0.8976, 0.2514, 0.8971, 0.2514, 0.9136, 0.86, 0.9281, 0.86, 0.9115, 0.8669, 0.9113, 0.8669, 0.9285, 0.2803, 0.799, 0.2803, 0.7482, 0.2871, 0.7477, 0.2871, 0.799, 0.2894, 0.7474, 0.2894, 0.6962, 0.2962, 0.696, 0.2962, 0.7474, 0.2894, 0.7999, 0.2894, 0.7492, 0.2962, 0.7492, 0.2962, 0.8004, 0.2871, 0.6947, 0.2871, 0.746, 0.2803, 0.746, 0.2803, 0.6945, 0.2803, 0.8443, 0.2803, 0.8007, 0.2871, 0.8044, 0.2871, 0.8441, 0.319, 0.8452, 0.319, 0.8055, 0.3258, 0.8018, 0.3258, 0.8447, 0.3104, 0.8447, 0.3104, 0.8018, 0.3172, 0.8055, 0.3172, 0.8452, 0.3018, 0.8452, 0.3018, 0.8055, 0.3087, 0.8018, 0.3087, 0.8454, 0.1944, 0.916, 0.1863, 0.9032, 0.1863, 0.859, 0.2428, 0.8482, 0.2428, 0.9221, 0.2272, 0.9319, 0.4811, 0.823, 0.4263, 0.823, 0.3715, 0.823, 0.3593, 0.8179, 0.3542, 0.8057, 0.3542, 0.7318, 0.3542, 0.6694, 0.377, 0.6406, 0.4263, 0.6406, 0.4757, 0.6406, 0.4985, 0.6694, 0.4985, 0.7318, 0.4985, 0.8057, 0.4934, 0.8179, 0.08528, 0.6432, 0.08568, 0.643, 0.08608, 0.6429, 0.08649, 0.6427, 0.08689, 0.6425, 0.08729, 0.6424, 0.08769, 0.6422, 0.08809, 0.642, 0.08849, 0.6419, 0.08889, 0.6417, 0.0893, 0.6416, 0.0897, 0.6414, 0.0901, 0.6412, 0.0905, 0.6411, 0.0909, 0.6409, 0.0913, 0.6407, 0.0917, 0.6406, 0.09268, 0.6406, 0.09365, 0.6406, 0.09463, 0.6406, 0.0956, 0.6406, 0.09658, 0.6406, 0.09755, 0.6406, 0.09852, 0.6406, 0.0995, 0.6406, 0.1005, 0.6406, 0.1014, 0.6406, 0.1024, 0.6406, 0.1034, 0.6406, 0.1044, 0.6406, 0.1053, 0.6406, 0.1063, 0.6406, 0.1073, 0.6406, 0.1088, 0.6406, 0.1104, 0.6406, 0.1119, 0.6406, 0.1135, 0.6406, 0.115, 0.6406, 0.1165, 0.6406, 0.1181, 0.6406, 0.1196, 0.6406, 0.1212, 0.6406, 0.1227, 0.6406, 0.1243, 0.6406, 0.1258, 0.6406, 0.1273, 0.6406, 0.1289, 0.6406, 0.1304, 0.6406, 0.132, 0.6406, 0.1335, 0.6406, 0.135, 0.6406, 0.1366, 0.6406, 0.1381, 0.6406, 0.1397, 0.6406, 0.1412, 0.6406, 0.1428, 0.6406, 0.1443, 0.6406, 0.1458, 0.6406, 0.1474, 0.6406, 0.1489, 0.6406, 0.1505, 0.6406, 0.152, 0.6406, 0.1536, 0.6406, 0.1551, 0.6406, 0.1566, 0.6406, 0.1576, 0.6406, 0.1586, 0.6406, 0.1596, 0.6406, 0.1605, 0.6406, 0.1615, 0.6406, 0.1625, 0.6406, 0.1635, 0.6406, 0.1644, 0.6406, 0.1654, 0.6406, 0.1664, 0.6406, 0.1674, 0.6406, 0.1683, 0.6406, 0.1693, 0.6406, 0.1703, 0.6406, 0.1713, 0.6406, 0.1722, 0.6406, 0.1726, 0.6407, 0.173, 0.6409, 0.1734, 0.6411, 0.1738, 0.6412, 0.1742, 0.6414, 0.1746, 0.6416, 0.175, 0.6417, 0.1754, 0.6419, 0.1758, 0.642, 0.1762, 0.6422, 0.1766, 0.6424, 0.177, 0.6425, 0.1774, 0.6427, 0.1778, 0.6429, 0.1782, 0.643, 0.1786, 0.6432, 0.1788, 0.6436, 0.179, 0.644, 0.1791, 0.6444, 0.1793, 0.6448, 0.1795, 0.6452, 0.1796, 0.6456, 0.1798, 0.646, 0.18, 0.6464, 0.1801, 0.6468, 0.1803, 0.6472, 0.1805, 0.6476, 0.1806, 0.648, 0.1808, 0.6484, 0.181, 0.6488, 0.1811, 0.6492, 0.1813, 0.6496, 0.1813, 0.6624, 0.1813, 0.6751, 0.1813, 0.6878, 0.1813, 0.7005, 0.1813, 0.7133, 0.1813, 0.726, 0.1813, 0.7387, 0.1813, 0.7514, 0.1813, 0.7641, 0.1813, 0.7769, 0.1813, 0.7896, 0.1813, 0.8023, 0.1813, 0.815, 0.1813, 0.8278, 0.1813, 0.8405, 0.1813, 0.8532, 0.132, 0.8532, 0.08262, 0.8532, 0.08262, 0.8405, 0.08262, 0.8278, 0.08262, 0.815, 0.08262, 0.8023, 0.08262, 0.7896, 0.08262, 0.7769, 0.08262, 0.7641, 0.08262, 0.7514, 0.08262, 0.7387, 0.08262, 0.726, 0.08262, 0.7133, 0.08262, 0.7005, 0.08262, 0.6878, 0.08262, 0.6751, 0.08262, 0.6624, 0.08262, 0.6496, 0.08279, 0.6492, 0.08295, 0.6488, 0.08312, 0.6484, 0.08329, 0.648, 0.08345, 0.6476, 0.08362, 0.6472, 0.08378, 0.6468, 0.08395, 0.6464, 0.08412, 0.646, 0.08428, 0.6456, 0.08445, 0.6452, 0.08462, 0.6448, 0.08478, 0.6444, 0.08495, 0.644, 0.08511, 0.6436, 0.2879, 0.9474, 0.2879, 0.9633, 0.2775, 0.9633, 0.2775, 0.9474, 0.9658, 0.2307, 0.9658, 0.2466, 0.9554, 0.2466, 0.9554, 0.2307, 0.9658, 0.2483, 0.9658, 0.2643, 0.9554, 0.2643, 0.9554, 0.2483, 0.9658, 0.1599, 0.9658, 0.1759, 0.9554, 0.1759, 0.9554, 0.1599, 0.9658, 0.3014, 0.9658, 0.3173, 0.9554, 0.3173, 0.9554, 0.3014, 0.9658, 0.266, 0.9658, 0.282, 0.9554, 0.282, 0.9554, 0.266, 0.9658, 0.0008634, 0.9658, 0.01681, 0.9554, 0.01681, 0.9554, 0.0008634, 0.9554, 0.06984, 0.9554, 0.05389, 0.9658, 0.05389, 0.9658, 0.06984, 0.9658, 0.1246, 0.9658, 0.1405, 0.9554, 0.1405, 0.9554, 0.1246, 0.9658, 0.07157, 0.9658, 0.08752, 0.9554, 0.08752, 0.9554, 0.07157, 0.3122, 0.9474, 0.3122, 0.9633, 0.3018, 0.9633, 0.3018, 0.9474, 0.2636, 0.9474, 0.2636, 0.9633, 0.2532, 0.9633, 0.2532, 0.9474, 0.9554, 0.2996, 0.9554, 0.2837, 0.9658, 0.2837, 0.9658, 0.2996, 0.3139, 0.9633, 0.3139, 0.9474, 0.3244, 0.9474, 0.3244, 0.9633, 0.9554, 0.1052, 0.9554, 0.08924, 0.9658, 0.08924, 0.9658, 0.1052, 0.9652, 0.8343, 0.9652, 0.8503, 0.9548, 0.8503, 0.9548, 0.8343, 0.9658, 0.1423, 0.9658, 0.1582, 0.9554, 0.1582, 0.9554, 0.1423, 0.4385, 0.9511, 0.4385, 0.9671, 0.428, 0.9671, 0.428, 0.9511, 0.9652, 0.852, 0.9652, 0.8679, 0.9548, 0.8679, 0.9548, 0.852, 0.2758, 0.9474, 0.2758, 0.9633, 0.2653, 0.9633, 0.2653, 0.9474, 0.8669, 0.9491, 0.8669, 0.965, 0.8565, 0.965, 0.8565, 0.9491, 0.9652, 0.799, 0.9652, 0.8149, 0.9548, 0.8149, 0.9548, 0.799, 0.9658, 0.1776, 0.9658, 0.1936, 0.9554, 0.1936, 0.9554, 0.1776, 0.3001, 0.9474, 0.3001, 0.9633, 0.2896, 0.9633, 0.2896, 0.9474, 0.9658, 0.01854, 0.9658, 0.03449, 0.9554, 0.03449, 0.9554, 0.01854, 0.9652, 0.8166, 0.9652, 0.8326, 0.9548, 0.8326, 0.9548, 0.8166, 0.9554, 0.05216, 0.9554, 0.03622, 0.9658, 0.03622, 0.9658, 0.05216, 0.3365, 0.9474, 0.3365, 0.9633, 0.3261, 0.9633, 0.3261, 0.9474, 0.3487, 0.9474, 0.3487, 0.9633, 0.3382, 0.9633, 0.3382, 0.9474, 0.9658, 0.1953, 0.9658, 0.2112, 0.9554, 0.2112, 0.9554, 0.1953, 0.3139, 0.965, 0.3244, 0.965, 0.3233, 0.976, 0.315, 0.976, 0.9658, 0.213, 0.9658, 0.2289, 0.9554, 0.2289, 0.9554, 0.213, 0.9658, 0.1069, 0.9658, 0.1229, 0.9554, 0.1229, 0.9554, 0.1069, 0.4322, 0.8307, 0.4409, 0.8365, 0.4482, 0.8439, 0.454, 0.8526, 0.458, 0.8622, 0.46, 0.8724, 0.46, 0.8828, 0.458, 0.893, 0.454, 0.9027, 0.4482, 0.9113, 0.4409, 0.9187, 0.4322, 0.9245, 0.4226, 0.9285, 0.4123, 0.9305, 0.4019, 0.9305, 0.3917, 0.9285, 0.3821, 0.9245, 0.3734, 0.9187, 0.366, 0.9113, 0.3602, 0.9027, 0.3563, 0.893, 0.3542, 0.8828, 0.3542, 0.8724, 0.3563, 0.8622, 0.3602, 0.8526, 0.366, 0.8439, 0.3734, 0.8365, 0.3821, 0.8307, 0.3917, 0.8267, 0.4019, 0.8247, 0.4123, 0.8247, 0.4226, 0.8267, 0.5282, 0.9678, 0.5199, 0.9678, 0.5199, 0.9518, 0.5282, 0.9518, 0.962, 0.9741, 0.9515, 0.9741, 0.9526, 0.9631, 0.9609, 0.9631, 0.9773, 0.8629, 0.9669, 0.8629, 0.968, 0.852, 0.9763, 0.852, 0.9649, 0.7191, 0.9753, 0.7191, 0.9742, 0.7301, 0.966, 0.7301, 0.9753, 0.6921, 0.9649, 0.6921, 0.966, 0.6812, 0.9742, 0.6812, 0.9753, 0.7048, 0.9649, 0.7048, 0.966, 0.6938, 0.9742, 0.6938, 0.9753, 0.7427, 0.9649, 0.7427, 0.966, 0.7318, 0.9742, 0.7318, 0.9649, 0.7444, 0.9753, 0.7444, 0.9742, 0.7554, 0.966, 0.7554, 0.2879, 0.976, 0.2775, 0.976, 0.2786, 0.965, 0.2868, 0.965, 0.04939, 0.9774, 0.03896, 0.9774, 0.04004, 0.9665, 0.04831, 0.9665, 0.9649, 0.7571, 0.9753, 0.7571, 0.9742, 0.768, 0.966, 0.768, 0.7918, 0.9718, 0.7814, 0.9718, 0.7824, 0.9609, 0.7907, 0.9609, 0.3365, 0.976, 0.3261, 0.976, 0.3272, 0.965, 0.3354, 0.965, 0.01129, 0.9766, 0.0008634, 0.9766, 0.001939, 0.9657, 0.01021, 0.9657, 0.9753, 0.7174, 0.9649, 0.7174, 0.966, 0.7065, 0.9742, 0.7065, 0.02343, 0.9766, 0.01301, 0.9766, 0.01409, 0.9657, 0.02236, 0.9657, 0.3487, 0.976, 0.3382, 0.976, 0.3393, 0.965, 0.3476, 0.965, 0.8438, 0.9618, 0.8542, 0.9618, 0.8532, 0.9727, 0.8449, 0.9727, 0.9724, 0.8806, 0.962, 0.8806, 0.9631, 0.8697, 0.9714, 0.8697, 0.7796, 0.9718, 0.7692, 0.9718, 0.7703, 0.9609, 0.7786, 0.9609, 0.9649, 0.7697, 0.9753, 0.7697, 0.9742, 0.7807, 0.966, 0.7807, 0.9753, 0.7933, 0.9649, 0.7933, 0.966, 0.7824, 0.9742, 0.7824, 0.9773, 0.8225, 0.9669, 0.8225, 0.968, 0.8116, 0.9763, 0.8116, 0.9272, 0.9631, 0.9377, 0.9631, 0.9366, 0.9741, 0.9283, 0.9741, 0.2896, 0.965, 0.3001, 0.965, 0.299, 0.976, 0.2907, 0.976, 0.9773, 0.8478, 0.9669, 0.8478, 0.968, 0.8369, 0.9763, 0.8369, 0.03558, 0.9766, 0.02516, 0.9766, 0.02624, 0.9657, 0.03451, 0.9657, 0.9669, 0.8243, 0.9773, 0.8243, 0.9763, 0.8352, 0.968, 0.8352, 0.2636, 0.976, 0.2532, 0.976, 0.2543, 0.965, 0.2625, 0.965, 0.9498, 0.9741, 0.9394, 0.9741, 0.9405, 0.9631, 0.9487, 0.9631, 0.9773, 0.8099, 0.9669, 0.8099, 0.968, 0.799, 0.9763, 0.799, 0.3018, 0.965, 0.3122, 0.965, 0.3111, 0.976, 0.3029, 0.976, 0.9233, 0.8006, 0.9309, 0.8037, 0.9378, 0.8083, 0.9437, 0.8142, 0.9483, 0.8211, 0.9514, 0.8287, 0.953, 0.8368, 0.953, 0.8451, 0.9514, 0.8532, 0.9483, 0.8608, 0.9437, 0.8677, 0.9378, 0.8736, 0.9309, 0.8782, 0.9233, 0.8813, 0.9152, 0.8829, 0.9069, 0.8829, 0.8988, 0.8813, 0.8912, 0.8782, 0.8843, 0.8736, 0.8785, 0.8677, 0.8739, 0.8608, 0.8707, 0.8532, 0.8691, 0.8451, 0.8691, 0.8368, 0.8707, 0.8287, 0.8739, 0.8211, 0.8785, 0.8142, 0.8843, 0.8083, 0.8912, 0.8037, 0.8988, 0.8006, 0.9069, 0.799, 0.9152, 0.799, 0.2441, 0.9679, 0.2358, 0.9679, 0.2358, 0.9519, 0.2441, 0.9519, 0.4485, 0.9671, 0.4402, 0.9671, 0.4402, 0.9511, 0.4485, 0.9511, 0.9728, 0.4169, 0.9646, 0.4169, 0.9646, 0.401, 0.9728, 0.401, 0.9728, 0.9006, 0.9645, 0.9006, 0.9645, 0.8847, 0.9728, 0.8847, 0.424, 0.9683, 0.4157, 0.9683, 0.4157, 0.9524, 0.424, 0.9524, 0.9691, 0.4547, 0.9608, 0.4547, 0.9608, 0.4387, 0.9691, 0.4387, 0.09089, 0.97, 0.08262, 0.97, 0.08262, 0.954, 0.09089, 0.954, 0.9732, 0.5409, 0.9649, 0.5409, 0.9649, 0.5249, 0.9732, 0.5249, 0.1009, 0.97, 0.09262, 0.97, 0.09262, 0.954, 0.1009, 0.954, 0.1109, 0.97, 0.1026, 0.97, 0.1026, 0.954, 0.1109, 0.954, 0.1209, 0.97, 0.1126, 0.97, 0.1126, 0.954, 0.1209, 0.954, 0.9732, 0.5586, 0.9649, 0.5586, 0.9649, 0.5426, 0.9732, 0.5426, 0.1309, 0.97, 0.1226, 0.97, 0.1226, 0.954, 0.1309, 0.954, 0.1409, 0.97, 0.1326, 0.97, 0.1326, 0.954, 0.1409, 0.954, 0.9732, 0.6116, 0.9649, 0.6116, 0.9649, 0.5956, 0.9732, 0.5956, 0.1509, 0.97, 0.1426, 0.97, 0.1426, 0.954, 0.1509, 0.954, 0.9728, 0.4346, 0.9646, 0.4346, 0.9646, 0.4187, 0.9728, 0.4187, 0.9732, 0.5939, 0.9649, 0.5939, 0.9649, 0.578, 0.9732, 0.578, 0.9728, 0.9183, 0.9645, 0.9183, 0.9645, 0.9023, 0.9728, 0.9023, 0.1709, 0.97, 0.1626, 0.97, 0.1626, 0.954, 0.1709, 0.954, 0.9728, 0.3993, 0.9646, 0.3993, 0.9646, 0.3833, 0.9728, 0.3833, 0.9728, 0.936, 0.9645, 0.936, 0.9645, 0.92, 0.9728, 0.92, 0.1526, 0.954, 0.1609, 0.954, 0.1609, 0.97, 0.1526, 0.97, 0.9728, 0.9536, 0.9645, 0.9536, 0.9645, 0.9377, 0.9728, 0.9377, 0.1809, 0.97, 0.1726, 0.97, 0.1726, 0.954, 0.1809, 0.954, 0.9732, 0.4879, 0.9649, 0.4879, 0.9649, 0.4719, 0.9732, 0.4719, 0.9728, 0.9713, 0.9645, 0.9713, 0.9645, 0.9554, 0.9728, 0.9554, 0.9732, 0.5232, 0.9649, 0.5232, 0.9649, 0.5073, 0.9732, 0.5073, 0.4585, 0.9671, 0.4502, 0.9671, 0.4502, 0.9511, 0.4585, 0.9511, 0.9732, 0.5055, 0.9649, 0.5055, 0.9649, 0.4896, 0.9732, 0.4896, 0.9732, 0.5762, 0.9649, 0.5762, 0.9649, 0.5603, 0.9732, 0.5603, 0.8474, 0.797, 0.8571, 0.797, 0.8571, 0.8428, 0.8474, 0.8428, 0.7912, 0.8874, 0.7912, 0.9411, 0.7692, 0.9411, 0.7692, 0.8874, 0.8577, 0.9347, 0.8474, 0.942, 0.8474, 0.9201, 0.8577, 0.9183, 0.8474, 0.911, 0.8577, 0.8964, 0.2476, 0.8953, 0.2453, 0.8953, 0.2476, 0.8919, 0.1817, 0.9068, 0.1817, 0.9034, 0.1841, 0.9068, 0.9628, 0.3833, 0.9629, 0.437, 0.9409, 0.437, 0.9409, 0.3833, 0.9696, 0.09095, 0.9676, 0.09046, 0.9676, 0.08382, 0.972, 0.08633, 0.9723, 0.08845, 0.2944, 0.6942, 0.2944, 0.6406, 0.2962, 0.6414, 0.2962, 0.6942, 0.9725, 0.02614, 0.9725, 0.03369, 0.9685, 0.03644, 0.9676, 0.03142, 0.9688, 0.0821, 0.9676, 0.08167, 0.9676, 0.07458, 0.972, 0.07779, 0.972, 0.07987, 0.9409, 0.4609, 0.9472, 0.4637, 0.9472, 0.4694, 0.9419, 0.4679, 0.9735, 0.01142, 0.9693, 0.01179, 0.9676, 0.01058, 0.9676, 0.0008634, 0.9735, 0.0008634, 0.5268, 0.8431, 0.5268, 0.7957, 0.5285, 0.7957, 0.5281, 0.8415, 0.9676, 0.09503, 0.9676, 0.09267, 0.9735, 0.09267, 0.9735, 0.09974, 0.9676, 0.04523, 0.9676, 0.03816, 0.9684, 0.03816, 0.9737, 0.03816, 0.9737, 0.04788, 0.86, 0.8498, 0.8661, 0.8532, 0.8661, 0.8685, 0.86, 0.8718, 0.4538, 0.9476, 0.4538, 0.9323, 0.4598, 0.9356, 0.4598, 0.9397, 0.9736, 0.05389, 0.9736, 0.05993, 0.9676, 0.06361, 0.9676, 0.05389, 0.9676, 0.119, 0.9699, 0.119, 0.9736, 0.125, 0.9676, 0.125, 0.9735, 0.01352, 0.9735, 0.02324, 0.9718, 0.02442, 0.9676, 0.02407, 0.9676, 0.01352, 0.2993, 0.7981, 0.2993, 0.8455, 0.298, 0.8439, 0.298, 0.7981, 0.2515, 0.8678, 0.2453, 0.8702, 0.2453, 0.8482, 0.2492, 0.8504, 0.2514, 0.8517, 0.64, 0.9308, 0.64, 0.9146, 0.6425, 0.9179, 0.6459, 0.9225, 0.6459, 0.9265, 0.9603, 0.8697, 0.9603, 0.8823, 0.9583, 0.8828, 0.9548, 0.8802, 0.9548, 0.8697, 0.9703, 0.1173, 0.9676, 0.1147, 0.9679, 0.1126, 0.972, 0.1102, 0.972, 0.1169, 0.9577, 0.4568, 0.9577, 0.4673, 0.9542, 0.4699, 0.9522, 0.4694, 0.9522, 0.4568, 0.9706, 0.07285, 0.9676, 0.07062, 0.9676, 0.06854, 0.9723, 0.06534, 0.9723, 0.07226, 0.525, 0.8475, 0.5153, 0.8475, 0.5153, 0.8018, 0.525, 0.8018, 0.5117, 0.8018, 0.5125, 0.8027, 0.5117, 0.8061, 0.1841, 0.851, 0.183, 0.8499, 0.1841, 0.8475, 0.5131, 0.8226, 0.5117, 0.8218, 0.5131, 0.82, 0.8583, 0.8518, 0.857, 0.8529, 0.857, 0.8498, 0.5278, 0.8477, 0.5268, 0.849, 0.5268, 0.8448, 0.8789, 0.4496, 0.8834, 0.4498, 0.8933, 0.4572, 0.8834, 0.4498, 0.8875, 0.4496, 0.8933, 0.4572, 0.8875, 0.4496, 0.8933, 0.4513, 0.8933, 0.4572, 0.8933, 0.4513, 0.8933, 0.4517, 0.8933, 0.4572, 0.8933, 0.4517, 0.8933, 0.4525, 0.8933, 0.4572, 0.5127, 0.8182, 0.5117, 0.8169, 0.5127, 0.814, 0.5267, 0.856, 0.528, 0.8571, 0.5267, 0.8591, 0.8583, 0.857, 0.8567, 0.8567, 0.8583, 0.8546, 0.5278, 0.8532, 0.5267, 0.8543, 0.5267, 0.8508, 0.5125, 0.8113, 0.5117, 0.8122, 0.5117, 0.8079, 0.9057, 0.08098, 0.9017, 0.08098, 0.8897, 0.06661, 0.9017, 0.08098, 0.8978, 0.08098, 0.8897, 0.06661, 0.8978, 0.08098, 0.8945, 0.08097, 0.8897, 0.06661, 0.8945, 0.08097, 0.8919, 0.08097, 0.8897, 0.06661, 0.8919, 0.08097, 0.8905, 0.08097, 0.8897, 0.06661, 0.5284, 0.7453, 0.5285, 0.7927, 0.5274, 0.7939, 0.5274, 0.7452, 0.5285, 0.6935, 0.5285, 0.7422, 0.5274, 0.7435, 0.5274, 0.6935, 0.2803, 0.6918, 0.2803, 0.6418, 0.2814, 0.6406, 0.2813, 0.6918, 0.286, 0.6928, 0.286, 0.6415, 0.2871, 0.6406, 0.287, 0.6928, 0.2916, 0.6934, 0.2916, 0.6412, 0.2927, 0.6406, 0.2927, 0.6934, 0.298, 0.7951, 0.298, 0.7477, 0.299, 0.7477, 0.299, 0.7964, 0.2991, 0.6973, 0.2991, 0.746, 0.298, 0.746, 0.298, 0.696, 0.5285, 0.6418, 0.5285, 0.6918, 0.5274, 0.6918, 0.5274, 0.6406, 0.2843, 0.6415, 0.2843, 0.6928, 0.2831, 0.6928, 0.2831, 0.6406, 0.2888, 0.6928, 0.2888, 0.6406, 0.2899, 0.6406, 0.2899, 0.6934, 0.298, 0.6942, 0.298, 0.6406, 0.3001, 0.6406, 0.2998, 0.6934])
me_cube_001.materials.append(mat_material_001)
me_cube_001.update()

# ---- objects
ob_cube = bpy.data.objects.new('Cube', me_cube_001)

# ---- transforms, parenting, visibility, modifiers, constraints
ob_cube.location = (0.0, 0.0, 0.0)
ob_cube.rotation_euler = (0.0, -0.0, 3.142)
ob_cube.scale = (0.05, 0.05, 0.05)

# ---- collection membership
col_collection.objects.link(ob_cube)

# ---- scene / render settings (as saved in the file)
scene.frame_start = 1; scene.frame_end = 250; scene.frame_set(1)
scene.render.engine = 'BLENDER_EEVEE_NEXT'
scene.cycles.sampling_pattern = 'TABULATED_SOBOL'
scene.eevee.ray_tracing_options.trace_max_roughness = 0.0
bpy.context.view_layer.update()

# ---- added for rendering (the .blend has no active camera and no usable light): camera, sun
cam_auto = bpy.data.cameras.new('AutoCamera')
cam_auto.lens = 50.0
cam_auto.sensor_width = 36.0
cam_auto.clip_end = 1000.0
ob_auto_camera = bpy.data.objects.new('AutoCamera', cam_auto)
scene.collection.objects.link(ob_auto_camera)
ob_auto_camera.location = (0.86635, -0.731515, 0.562272)
ob_auto_camera.rotation_euler = (1.09748, -7.21219e-08, 0.694738)
scene.camera = ob_auto_camera
light_auto_sun = bpy.data.lights.new('AutoSun', 'SUN')
light_auto_sun.energy = 3.0
light_auto_sun.angle = 0.0523599
ob_auto_sun = bpy.data.objects.new('AutoSun', light_auto_sun)
scene.collection.objects.link(ob_auto_sun)
ob_auto_sun.rotation_euler = (0.872665, 0.174533, 0.523599)
bpy.context.view_layer.update()
